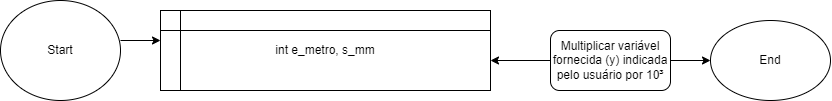

The diagram above was exported from draw.io. Its source (the exported page's mxGraphModel, read from the mxfile embedded in the PNG):
<mxGraphModel dx="2050" dy="690" grid="1" gridSize="10" guides="1" tooltips="1" connect="1" arrows="1" fold="1" page="1" pageScale="1" pageWidth="827" pageHeight="1169" math="0" shadow="0">
  <root>
    <mxCell id="0" />
    <mxCell id="1" parent="0" />
    <mxCell id="FvFekwnMKATDb3WU12VH-6" style="edgeStyle=orthogonalEdgeStyle;rounded=0;orthogonalLoop=1;jettySize=auto;html=1;entryX=0;entryY=0.375;entryDx=0;entryDy=0;entryPerimeter=0;" parent="1" target="FvFekwnMKATDb3WU12VH-4" edge="1">
      <mxGeometry relative="1" as="geometry">
        <mxPoint x="-680" y="60" as="sourcePoint" />
      </mxGeometry>
    </mxCell>
    <mxCell id="FvFekwnMKATDb3WU12VH-1" value="Start&lt;br&gt;" style="ellipse;whiteSpace=wrap;html=1;" parent="1" vertex="1">
      <mxGeometry x="-800" y="20" width="120" height="100" as="geometry" />
    </mxCell>
    <mxCell id="FvFekwnMKATDb3WU12VH-4" value="int e_metro, s_mm&lt;br&gt;" style="shape=internalStorage;whiteSpace=wrap;html=1;backgroundOutline=1;" parent="1" vertex="1">
      <mxGeometry x="-640" y="30" width="330" height="80" as="geometry" />
    </mxCell>
    <mxCell id="J3zQyHW_0QjiYtLfW-PN-6" value="" style="edgeStyle=orthogonalEdgeStyle;rounded=0;orthogonalLoop=1;jettySize=auto;html=1;" edge="1" parent="1" source="J3zQyHW_0QjiYtLfW-PN-5" target="FvFekwnMKATDb3WU12VH-4">
      <mxGeometry relative="1" as="geometry">
        <Array as="points">
          <mxPoint x="-310" y="70" />
          <mxPoint x="-310" y="70" />
        </Array>
      </mxGeometry>
    </mxCell>
    <mxCell id="J3zQyHW_0QjiYtLfW-PN-9" style="edgeStyle=orthogonalEdgeStyle;rounded=0;orthogonalLoop=1;jettySize=auto;html=1;" edge="1" parent="1" source="J3zQyHW_0QjiYtLfW-PN-5">
      <mxGeometry relative="1" as="geometry">
        <mxPoint x="-90" y="80" as="targetPoint" />
      </mxGeometry>
    </mxCell>
    <mxCell id="J3zQyHW_0QjiYtLfW-PN-5" value="Multiplicar variável fornecida (y) indicada pelo usuário por 10³" style="rounded=1;whiteSpace=wrap;html=1;" vertex="1" parent="1">
      <mxGeometry x="-250" y="50" width="120" height="60" as="geometry" />
    </mxCell>
    <mxCell id="J3zQyHW_0QjiYtLfW-PN-11" value="End&lt;br&gt;" style="ellipse;whiteSpace=wrap;html=1;" vertex="1" parent="1">
      <mxGeometry x="-90" y="40" width="120" height="80" as="geometry" />
    </mxCell>
  </root>
</mxGraphModel>